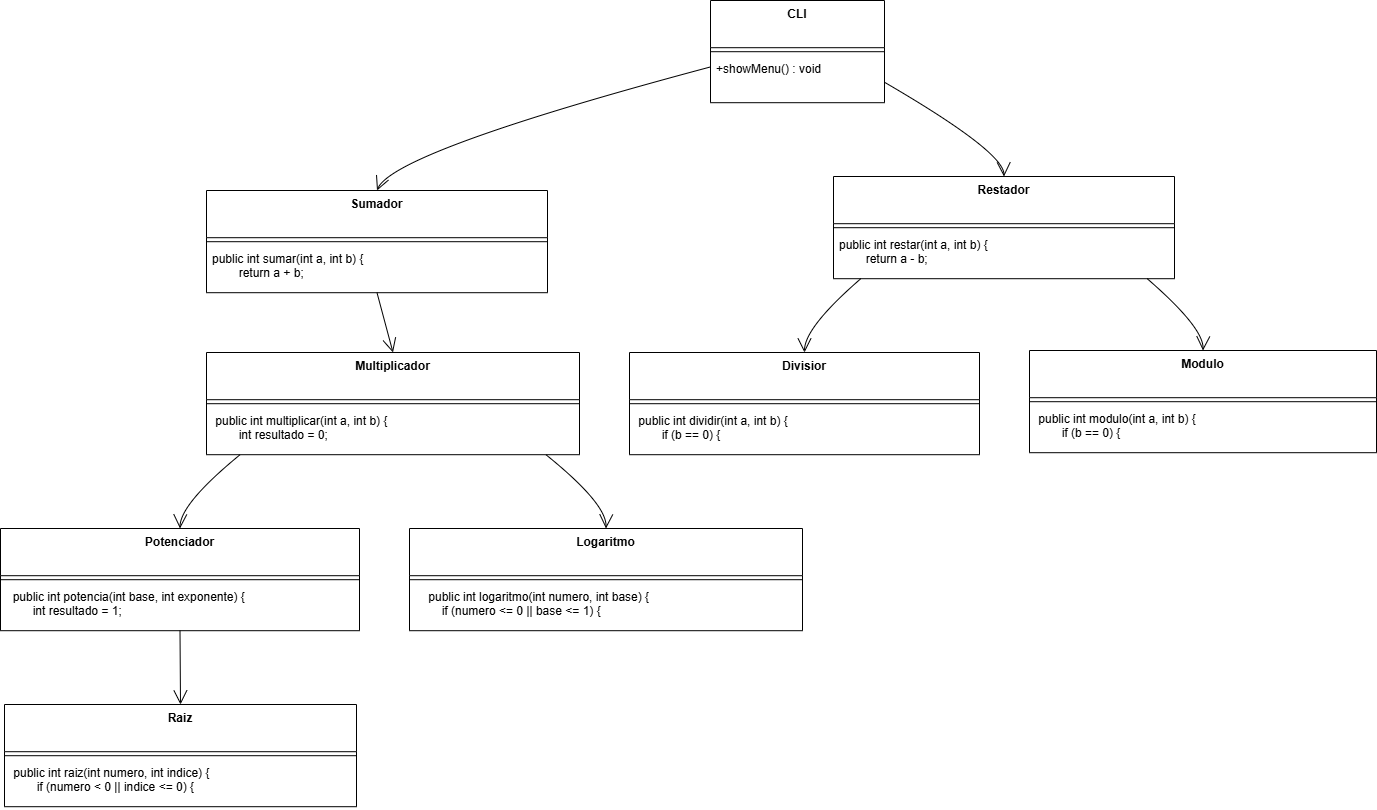

The diagram above was exported from draw.io. Its source (the exported page's mxGraphModel, read from the mxfile embedded in the PNG):
<mxGraphModel dx="1424" dy="774" grid="1" gridSize="10" guides="1" tooltips="1" connect="1" arrows="1" fold="1" page="1" pageScale="1" pageWidth="827" pageHeight="1169" math="0" shadow="0">
  <root>
    <mxCell id="0" />
    <mxCell id="1" parent="0" />
    <mxCell id="s9EdDOC74yFCH0hFVtkx-1" parent="1" style="swimlane;fontStyle=1;align=center;verticalAlign=top;childLayout=stackLayout;horizontal=1;startSize=47.2;horizontalStack=0;resizeParent=1;resizeParentMax=0;resizeLast=0;collapsible=0;marginBottom=0;" value="CLI" vertex="1">
      <mxGeometry height="102.2" width="174" x="730" y="20" as="geometry" />
    </mxCell>
    <mxCell id="s9EdDOC74yFCH0hFVtkx-2" parent="s9EdDOC74yFCH0hFVtkx-1" style="line;strokeWidth=1;fillColor=none;align=left;verticalAlign=middle;spacingTop=-1;spacingLeft=3;spacingRight=3;rotatable=0;labelPosition=right;points=[];portConstraint=eastwest;strokeColor=inherit;" vertex="1">
      <mxGeometry height="8" width="174" y="47.2" as="geometry" />
    </mxCell>
    <mxCell id="s9EdDOC74yFCH0hFVtkx-3" parent="s9EdDOC74yFCH0hFVtkx-1" style="text;strokeColor=none;fillColor=none;align=left;verticalAlign=top;spacingLeft=4;spacingRight=4;overflow=hidden;rotatable=0;points=[[0,0.5],[1,0.5]];portConstraint=eastwest;" value="+showMenu() : void" vertex="1">
      <mxGeometry height="47" width="174" y="55.2" as="geometry" />
    </mxCell>
    <mxCell id="s9EdDOC74yFCH0hFVtkx-4" parent="1" style="swimlane;fontStyle=1;align=center;verticalAlign=top;childLayout=stackLayout;horizontal=1;startSize=47.2;horizontalStack=0;resizeParent=1;resizeParentMax=0;resizeLast=0;collapsible=0;marginBottom=0;" value="Sumador" vertex="1">
      <mxGeometry height="102.2" width="341" x="226" y="210" as="geometry" />
    </mxCell>
    <mxCell id="s9EdDOC74yFCH0hFVtkx-5" parent="s9EdDOC74yFCH0hFVtkx-4" style="line;strokeWidth=1;fillColor=none;align=left;verticalAlign=middle;spacingTop=-1;spacingLeft=3;spacingRight=3;rotatable=0;labelPosition=right;points=[];portConstraint=eastwest;strokeColor=inherit;" vertex="1">
      <mxGeometry height="8" width="341" y="47.2" as="geometry" />
    </mxCell>
    <mxCell id="s9EdDOC74yFCH0hFVtkx-6" parent="s9EdDOC74yFCH0hFVtkx-4" style="text;strokeColor=none;fillColor=none;align=left;verticalAlign=top;spacingLeft=4;spacingRight=4;overflow=hidden;rotatable=0;points=[[0,0.5],[1,0.5]];portConstraint=eastwest;" value="public int sumar(int a, int b) {&#10;        return a + b;" vertex="1">
      <mxGeometry height="47" width="341" y="55.2" as="geometry" />
    </mxCell>
    <mxCell id="s9EdDOC74yFCH0hFVtkx-7" parent="1" style="swimlane;fontStyle=1;align=center;verticalAlign=top;childLayout=stackLayout;horizontal=1;startSize=47.2;horizontalStack=0;resizeParent=1;resizeParentMax=0;resizeLast=0;collapsible=0;marginBottom=0;" value="Restador" vertex="1">
      <mxGeometry height="102.2" width="341" x="853" y="196" as="geometry" />
    </mxCell>
    <mxCell id="s9EdDOC74yFCH0hFVtkx-8" parent="s9EdDOC74yFCH0hFVtkx-7" style="line;strokeWidth=1;fillColor=none;align=left;verticalAlign=middle;spacingTop=-1;spacingLeft=3;spacingRight=3;rotatable=0;labelPosition=right;points=[];portConstraint=eastwest;strokeColor=inherit;" vertex="1">
      <mxGeometry height="8" width="341" y="47.2" as="geometry" />
    </mxCell>
    <mxCell id="s9EdDOC74yFCH0hFVtkx-9" parent="s9EdDOC74yFCH0hFVtkx-7" style="text;strokeColor=none;fillColor=none;align=left;verticalAlign=top;spacingLeft=4;spacingRight=4;overflow=hidden;rotatable=0;points=[[0,0.5],[1,0.5]];portConstraint=eastwest;" value="public int restar(int a, int b) {&#10;        return a - b;" vertex="1">
      <mxGeometry height="47" width="341" y="55.2" as="geometry" />
    </mxCell>
    <mxCell id="s9EdDOC74yFCH0hFVtkx-10" parent="1" style="swimlane;fontStyle=1;align=center;verticalAlign=top;childLayout=stackLayout;horizontal=1;startSize=47.2;horizontalStack=0;resizeParent=1;resizeParentMax=0;resizeLast=0;collapsible=0;marginBottom=0;" value="Multiplicador" vertex="1">
      <mxGeometry height="102.2" width="373" x="226" y="372" as="geometry" />
    </mxCell>
    <mxCell id="s9EdDOC74yFCH0hFVtkx-11" parent="s9EdDOC74yFCH0hFVtkx-10" style="line;strokeWidth=1;fillColor=none;align=left;verticalAlign=middle;spacingTop=-1;spacingLeft=3;spacingRight=3;rotatable=0;labelPosition=right;points=[];portConstraint=eastwest;strokeColor=inherit;" vertex="1">
      <mxGeometry height="8" width="373" y="47.2" as="geometry" />
    </mxCell>
    <mxCell id="s9EdDOC74yFCH0hFVtkx-12" parent="s9EdDOC74yFCH0hFVtkx-10" style="text;strokeColor=none;fillColor=none;align=left;verticalAlign=top;spacingLeft=4;spacingRight=4;overflow=hidden;rotatable=0;points=[[0,0.5],[1,0.5]];portConstraint=eastwest;" value=" public int multiplicar(int a, int b) {&#10;        int resultado = 0;" vertex="1">
      <mxGeometry height="47" width="373" y="55.2" as="geometry" />
    </mxCell>
    <mxCell id="s9EdDOC74yFCH0hFVtkx-13" parent="1" style="swimlane;fontStyle=1;align=center;verticalAlign=top;childLayout=stackLayout;horizontal=1;startSize=47.2;horizontalStack=0;resizeParent=1;resizeParentMax=0;resizeLast=0;collapsible=0;marginBottom=0;" value="Divisior" vertex="1">
      <mxGeometry height="102.2" width="350" x="649" y="372" as="geometry" />
    </mxCell>
    <mxCell id="s9EdDOC74yFCH0hFVtkx-14" parent="s9EdDOC74yFCH0hFVtkx-13" style="line;strokeWidth=1;fillColor=none;align=left;verticalAlign=middle;spacingTop=-1;spacingLeft=3;spacingRight=3;rotatable=0;labelPosition=right;points=[];portConstraint=eastwest;strokeColor=inherit;" vertex="1">
      <mxGeometry height="8" width="350" y="47.2" as="geometry" />
    </mxCell>
    <mxCell id="s9EdDOC74yFCH0hFVtkx-15" parent="s9EdDOC74yFCH0hFVtkx-13" style="text;strokeColor=none;fillColor=none;align=left;verticalAlign=top;spacingLeft=4;spacingRight=4;overflow=hidden;rotatable=0;points=[[0,0.5],[1,0.5]];portConstraint=eastwest;" value=" public int dividir(int a, int b) {&#10;        if (b == 0) {" vertex="1">
      <mxGeometry height="47" width="350" y="55.2" as="geometry" />
    </mxCell>
    <mxCell id="s9EdDOC74yFCH0hFVtkx-16" parent="1" style="swimlane;fontStyle=1;align=center;verticalAlign=top;childLayout=stackLayout;horizontal=1;startSize=47.2;horizontalStack=0;resizeParent=1;resizeParentMax=0;resizeLast=0;collapsible=0;marginBottom=0;" value="Modulo" vertex="1">
      <mxGeometry height="102.2" width="347" x="1049" y="370" as="geometry" />
    </mxCell>
    <mxCell id="s9EdDOC74yFCH0hFVtkx-17" parent="s9EdDOC74yFCH0hFVtkx-16" style="line;strokeWidth=1;fillColor=none;align=left;verticalAlign=middle;spacingTop=-1;spacingLeft=3;spacingRight=3;rotatable=0;labelPosition=right;points=[];portConstraint=eastwest;strokeColor=inherit;" vertex="1">
      <mxGeometry height="8" width="347" y="47.2" as="geometry" />
    </mxCell>
    <mxCell id="s9EdDOC74yFCH0hFVtkx-18" parent="s9EdDOC74yFCH0hFVtkx-16" style="text;strokeColor=none;fillColor=none;align=left;verticalAlign=top;spacingLeft=4;spacingRight=4;overflow=hidden;rotatable=0;points=[[0,0.5],[1,0.5]];portConstraint=eastwest;" value=" public int modulo(int a, int b) {&#10;        if (b == 0) {" vertex="1">
      <mxGeometry height="47" width="347" y="55.2" as="geometry" />
    </mxCell>
    <mxCell id="s9EdDOC74yFCH0hFVtkx-19" parent="1" style="swimlane;fontStyle=1;align=center;verticalAlign=top;childLayout=stackLayout;horizontal=1;startSize=47.2;horizontalStack=0;resizeParent=1;resizeParentMax=0;resizeLast=0;collapsible=0;marginBottom=0;" value="Potenciador" vertex="1">
      <mxGeometry height="102.2" width="359" x="20" y="548" as="geometry" />
    </mxCell>
    <mxCell id="s9EdDOC74yFCH0hFVtkx-20" parent="s9EdDOC74yFCH0hFVtkx-19" style="line;strokeWidth=1;fillColor=none;align=left;verticalAlign=middle;spacingTop=-1;spacingLeft=3;spacingRight=3;rotatable=0;labelPosition=right;points=[];portConstraint=eastwest;strokeColor=inherit;" vertex="1">
      <mxGeometry height="8" width="359" y="47.2" as="geometry" />
    </mxCell>
    <mxCell id="s9EdDOC74yFCH0hFVtkx-21" parent="s9EdDOC74yFCH0hFVtkx-19" style="text;strokeColor=none;fillColor=none;align=left;verticalAlign=top;spacingLeft=4;spacingRight=4;overflow=hidden;rotatable=0;points=[[0,0.5],[1,0.5]];portConstraint=eastwest;" value="  public int potencia(int base, int exponente) {&#10;        int resultado = 1;" vertex="1">
      <mxGeometry height="47" width="359" y="55.2" as="geometry" />
    </mxCell>
    <mxCell id="s9EdDOC74yFCH0hFVtkx-22" parent="1" style="swimlane;fontStyle=1;align=center;verticalAlign=top;childLayout=stackLayout;horizontal=1;startSize=47.2;horizontalStack=0;resizeParent=1;resizeParentMax=0;resizeLast=0;collapsible=0;marginBottom=0;" value="Raiz" vertex="1">
      <mxGeometry height="102.2" width="352" x="24" y="724" as="geometry" />
    </mxCell>
    <mxCell id="s9EdDOC74yFCH0hFVtkx-23" parent="s9EdDOC74yFCH0hFVtkx-22" style="line;strokeWidth=1;fillColor=none;align=left;verticalAlign=middle;spacingTop=-1;spacingLeft=3;spacingRight=3;rotatable=0;labelPosition=right;points=[];portConstraint=eastwest;strokeColor=inherit;" vertex="1">
      <mxGeometry height="8" width="352" y="47.2" as="geometry" />
    </mxCell>
    <mxCell id="s9EdDOC74yFCH0hFVtkx-24" parent="s9EdDOC74yFCH0hFVtkx-22" style="text;strokeColor=none;fillColor=none;align=left;verticalAlign=top;spacingLeft=4;spacingRight=4;overflow=hidden;rotatable=0;points=[[0,0.5],[1,0.5]];portConstraint=eastwest;" value=" public int raiz(int numero, int indice) {&#10;        if (numero &lt; 0 || indice &lt;= 0) {" vertex="1">
      <mxGeometry height="47" width="352" y="55.2" as="geometry" />
    </mxCell>
    <mxCell id="s9EdDOC74yFCH0hFVtkx-25" parent="1" style="swimlane;fontStyle=1;align=center;verticalAlign=top;childLayout=stackLayout;horizontal=1;startSize=47.2;horizontalStack=0;resizeParent=1;resizeParentMax=0;resizeLast=0;collapsible=0;marginBottom=0;" value="Logaritmo" vertex="1">
      <mxGeometry height="102.2" width="393" x="429" y="548" as="geometry" />
    </mxCell>
    <mxCell id="s9EdDOC74yFCH0hFVtkx-26" parent="s9EdDOC74yFCH0hFVtkx-25" style="line;strokeWidth=1;fillColor=none;align=left;verticalAlign=middle;spacingTop=-1;spacingLeft=3;spacingRight=3;rotatable=0;labelPosition=right;points=[];portConstraint=eastwest;strokeColor=inherit;" vertex="1">
      <mxGeometry height="8" width="393" y="47.2" as="geometry" />
    </mxCell>
    <mxCell id="s9EdDOC74yFCH0hFVtkx-27" parent="s9EdDOC74yFCH0hFVtkx-25" style="text;strokeColor=none;fillColor=none;align=left;verticalAlign=top;spacingLeft=4;spacingRight=4;overflow=hidden;rotatable=0;points=[[0,0.5],[1,0.5]];portConstraint=eastwest;" value="    public int logaritmo(int numero, int base) {&#10;        if (numero &lt;= 0 || base &lt;= 1) {" vertex="1">
      <mxGeometry height="47" width="393" y="55.2" as="geometry" />
    </mxCell>
    <mxCell id="s9EdDOC74yFCH0hFVtkx-28" edge="1" parent="1" source="s9EdDOC74yFCH0hFVtkx-1" style="curved=1;startArrow=none;endArrow=open;endSize=12;exitX=0;exitY=0.65;entryX=0.5;entryY=0;rounded=0;" target="s9EdDOC74yFCH0hFVtkx-4" value="">
      <mxGeometry relative="1" as="geometry">
        <Array as="points">
          <mxPoint x="413" y="171" />
        </Array>
      </mxGeometry>
    </mxCell>
    <mxCell id="s9EdDOC74yFCH0hFVtkx-29" edge="1" parent="1" source="s9EdDOC74yFCH0hFVtkx-1" style="curved=1;startArrow=none;endArrow=open;endSize=12;exitX=1;exitY=0.8;entryX=0.5;entryY=0;rounded=0;" target="s9EdDOC74yFCH0hFVtkx-7" value="">
      <mxGeometry relative="1" as="geometry">
        <Array as="points">
          <mxPoint x="1023" y="171" />
        </Array>
      </mxGeometry>
    </mxCell>
    <mxCell id="s9EdDOC74yFCH0hFVtkx-30" edge="1" parent="1" source="s9EdDOC74yFCH0hFVtkx-7" style="curved=1;startArrow=none;endArrow=open;endSize=12;exitX=0.08;exitY=1;entryX=0.5;entryY=0;rounded=0;" target="s9EdDOC74yFCH0hFVtkx-13" value="">
      <mxGeometry relative="1" as="geometry">
        <Array as="points">
          <mxPoint x="824" y="347" />
        </Array>
      </mxGeometry>
    </mxCell>
    <mxCell id="s9EdDOC74yFCH0hFVtkx-31" edge="1" parent="1" source="s9EdDOC74yFCH0hFVtkx-7" style="curved=1;startArrow=none;endArrow=open;endSize=12;exitX=0.92;exitY=1;entryX=0.5;entryY=0;rounded=0;" target="s9EdDOC74yFCH0hFVtkx-16" value="">
      <mxGeometry relative="1" as="geometry">
        <Array as="points">
          <mxPoint x="1223" y="347" />
        </Array>
      </mxGeometry>
    </mxCell>
    <mxCell id="s9EdDOC74yFCH0hFVtkx-32" edge="1" parent="1" source="s9EdDOC74yFCH0hFVtkx-4" style="curved=1;startArrow=none;endArrow=open;endSize=12;exitX=0.5;exitY=1;entryX=0.5;entryY=0;rounded=0;" target="s9EdDOC74yFCH0hFVtkx-10" value="">
      <mxGeometry relative="1" as="geometry">
        <Array as="points" />
      </mxGeometry>
    </mxCell>
    <mxCell id="s9EdDOC74yFCH0hFVtkx-33" edge="1" parent="1" source="s9EdDOC74yFCH0hFVtkx-10" style="curved=1;startArrow=none;endArrow=open;endSize=12;exitX=0.09;exitY=1;entryX=0.5;entryY=0;rounded=0;" target="s9EdDOC74yFCH0hFVtkx-19" value="">
      <mxGeometry relative="1" as="geometry">
        <Array as="points">
          <mxPoint x="200" y="523" />
        </Array>
      </mxGeometry>
    </mxCell>
    <mxCell id="s9EdDOC74yFCH0hFVtkx-34" edge="1" parent="1" source="s9EdDOC74yFCH0hFVtkx-19" style="curved=1;startArrow=none;endArrow=open;endSize=12;exitX=0.5;exitY=1;entryX=0.5;entryY=0;rounded=0;" target="s9EdDOC74yFCH0hFVtkx-22" value="">
      <mxGeometry relative="1" as="geometry">
        <Array as="points" />
      </mxGeometry>
    </mxCell>
    <mxCell id="s9EdDOC74yFCH0hFVtkx-35" edge="1" parent="1" source="s9EdDOC74yFCH0hFVtkx-10" style="curved=1;startArrow=none;endArrow=open;endSize=12;exitX=0.91;exitY=1;entryX=0.5;entryY=0;rounded=0;" target="s9EdDOC74yFCH0hFVtkx-25" value="">
      <mxGeometry relative="1" as="geometry">
        <Array as="points">
          <mxPoint x="626" y="523" />
        </Array>
      </mxGeometry>
    </mxCell>
  </root>
</mxGraphModel>